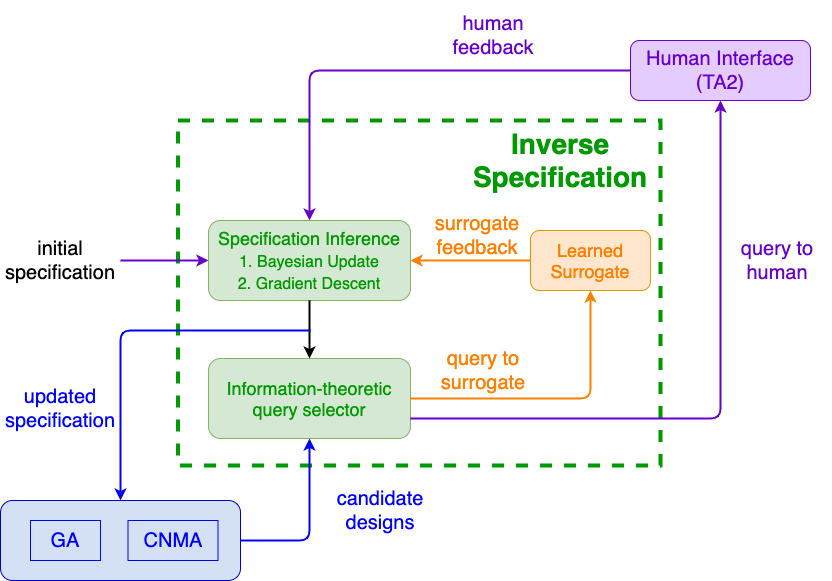

The diagram above was exported from draw.io. Its source (the exported page's mxGraphModel, read from the mxfile embedded in the PNG):
<mxGraphModel dx="1106" dy="822" grid="1" gridSize="10" guides="1" tooltips="1" connect="1" arrows="1" fold="1" page="1" pageScale="1" pageWidth="850" pageHeight="1100" math="0" shadow="0">
  <root>
    <mxCell id="0" />
    <mxCell id="1" parent="0" />
    <mxCell id="2" value="" style="rounded=0;whiteSpace=wrap;html=1;dashed=1;strokeColor=#009900;strokeWidth=4;fillColor=none;" vertex="1" parent="1">
      <mxGeometry x="197.5" y="780" width="482.5" height="345" as="geometry" />
    </mxCell>
    <mxCell id="3" style="edgeStyle=orthogonalEdgeStyle;rounded=1;orthogonalLoop=1;jettySize=auto;html=1;exitX=0;exitY=0.5;exitDx=0;exitDy=0;strokeColor=#6600CC;strokeWidth=2;startArrow=classic;startFill=1;endArrow=none;endFill=0;" edge="1" source="4" parent="1">
      <mxGeometry relative="1" as="geometry">
        <mxPoint x="140" y="920" as="targetPoint" />
        <mxPoint x="208" y="920" as="sourcePoint" />
      </mxGeometry>
    </mxCell>
    <mxCell id="4" value="&lt;font style=&quot;font-size: 16px&quot;&gt;&lt;font color=&quot;#009900&quot; style=&quot;font-size: 16px&quot;&gt;&lt;font style=&quot;font-size: 18px&quot;&gt;&lt;span style=&quot;font-size: 18px ; text-align: left ; text-indent: -24px&quot;&gt;&lt;span style=&quot;font-size: 18px&quot;&gt;Specification Inference&lt;br style=&quot;font-size: 18px&quot;&gt;&lt;/span&gt;&lt;/span&gt;&lt;/font&gt;&lt;span style=&quot;text-align: left ; text-indent: -24px&quot;&gt;1. Bayesian Update&lt;br&gt;&lt;/span&gt;&lt;span style=&quot;text-align: left ; text-indent: -24px&quot;&gt;2. Gradient Descent&lt;/span&gt;&lt;/font&gt;&lt;span style=&quot;font-size: 18px ; text-align: left ; text-indent: -24px&quot;&gt;&lt;br style=&quot;font-size: 18px&quot;&gt;&lt;/span&gt;&lt;/font&gt;" style="rounded=1;whiteSpace=wrap;html=1;fillColor=#d5e8d4;strokeColor=#82b366;fontSize=18;fontStyle=0" vertex="1" parent="1">
      <mxGeometry x="228" y="880" width="202" height="80" as="geometry" />
    </mxCell>
    <mxCell id="5" value="&lt;font style=&quot;font-size: 18px;&quot;&gt;&lt;span style=&quot;color: rgb(0, 153, 0); font-size: 18px; text-align: left; text-indent: -24px;&quot;&gt;&lt;span style=&quot;font-size: 18px;&quot;&gt;Information-theoretic query selector&lt;/span&gt;&lt;/span&gt;&lt;span style=&quot;font-size: 18px; text-align: left; text-indent: -24px;&quot;&gt;&lt;br style=&quot;font-size: 18px;&quot;&gt;&lt;/span&gt;&lt;/font&gt;" style="rounded=1;whiteSpace=wrap;html=1;fillColor=#d5e8d4;strokeColor=#82b366;fontSize=18;fontStyle=0" vertex="1" parent="1">
      <mxGeometry x="228" y="1018" width="202" height="80" as="geometry" />
    </mxCell>
    <mxCell id="6" style="edgeStyle=orthogonalEdgeStyle;rounded=0;orthogonalLoop=1;jettySize=auto;html=1;exitX=0.5;exitY=1;exitDx=0;exitDy=0;strokeColor=#000000;" edge="1" parent="1">
      <mxGeometry relative="1" as="geometry">
        <mxPoint x="330" y="1080" as="sourcePoint" />
        <mxPoint x="330" y="1080" as="targetPoint" />
      </mxGeometry>
    </mxCell>
    <mxCell id="7" value="" style="endArrow=classic;html=1;strokeColor=#000000;strokeWidth=2;" edge="1" parent="1">
      <mxGeometry width="50" height="50" relative="1" as="geometry">
        <mxPoint x="329" y="960" as="sourcePoint" />
        <mxPoint x="329" y="1018" as="targetPoint" />
        <Array as="points" />
      </mxGeometry>
    </mxCell>
    <mxCell id="8" value="&lt;span style=&quot;color: rgb(102 , 0 , 204) ; font-size: 20px&quot;&gt;Human Interface (TA2)&lt;/span&gt;" style="rounded=1;whiteSpace=wrap;html=1;gradientColor=none;fontColor=#0000FF;strokeColor=#6600CC;fillColor=#E5CCFF;" vertex="1" parent="1">
      <mxGeometry x="650" y="700" width="180" height="60" as="geometry" />
    </mxCell>
    <mxCell id="9" value="&lt;span style=&quot;font-size: 20px&quot;&gt;&lt;font color=&quot;#0000ff&quot;&gt;candidate designs&lt;/font&gt;&lt;/span&gt;" style="rounded=0;whiteSpace=wrap;html=1;fillColor=none;strokeColor=none;" vertex="1" parent="1">
      <mxGeometry x="340" y="1140" width="120" height="60" as="geometry" />
    </mxCell>
    <mxCell id="10" value="&lt;span style=&quot;font-size: 20px&quot;&gt;&lt;font color=&quot;#6600cc&quot;&gt;human&lt;br&gt;feedback&lt;/font&gt;&lt;/span&gt;" style="rounded=0;whiteSpace=wrap;html=1;fillColor=none;strokeColor=none;" vertex="1" parent="1">
      <mxGeometry x="460" y="660" width="106.25" height="70" as="geometry" />
    </mxCell>
    <mxCell id="11" value="&lt;span style=&quot;color: rgb(255 , 128 , 0) ; font-size: 18px&quot;&gt;&lt;span style=&quot;font-size: 18px&quot;&gt;Learned Surrogate&lt;/span&gt;&lt;/span&gt;" style="rounded=1;whiteSpace=wrap;html=1;strokeColor=#d79b00;fillColor=#ffe6cc;fontSize=18;fontStyle=0" vertex="1" parent="1">
      <mxGeometry x="550" y="890" width="120" height="60" as="geometry" />
    </mxCell>
    <mxCell id="12" value="" style="endArrow=classic;html=1;strokeColor=#6600CC;strokeWidth=2;entryX=0.5;entryY=0;entryDx=0;entryDy=0;exitX=0;exitY=0.5;exitDx=0;exitDy=0;" edge="1" source="8" target="4" parent="1">
      <mxGeometry width="50" height="50" relative="1" as="geometry">
        <mxPoint x="370" y="670" as="sourcePoint" />
        <mxPoint x="330" y="768" as="targetPoint" />
        <Array as="points">
          <mxPoint x="329" y="730" />
        </Array>
      </mxGeometry>
    </mxCell>
    <mxCell id="13" value="&lt;span style=&quot;font-size: 20px&quot;&gt;&lt;font color=&quot;#ff8000&quot;&gt;surrogate&lt;br&gt;feedback&lt;/font&gt;&lt;/span&gt;" style="rounded=0;whiteSpace=wrap;html=1;fillColor=none;strokeColor=none;" vertex="1" parent="1">
      <mxGeometry x="443.75" y="860" width="106.25" height="70" as="geometry" />
    </mxCell>
    <mxCell id="14" value="" style="endArrow=classic;html=1;strokeWidth=2;entryX=1;entryY=0.5;entryDx=0;entryDy=0;exitX=0;exitY=0.5;exitDx=0;exitDy=0;strokeColor=#FF8000;" edge="1" source="11" target="4" parent="1">
      <mxGeometry width="50" height="50" relative="1" as="geometry">
        <mxPoint x="339.5" y="670" as="sourcePoint" />
        <mxPoint x="405" y="798" as="targetPoint" />
        <Array as="points" />
      </mxGeometry>
    </mxCell>
    <mxCell id="15" value="" style="endArrow=classic;html=1;strokeColor=#FF8000;strokeWidth=2;fontColor=#0000FF;exitX=1;exitY=0.5;exitDx=0;exitDy=0;entryX=0.5;entryY=1;entryDx=0;entryDy=0;" edge="1" source="5" target="11" parent="1">
      <mxGeometry width="50" height="50" relative="1" as="geometry">
        <mxPoint x="210" y="1290" as="sourcePoint" />
        <mxPoint x="260" y="1240" as="targetPoint" />
        <Array as="points">
          <mxPoint x="610" y="1058" />
        </Array>
      </mxGeometry>
    </mxCell>
    <mxCell id="16" value="" style="endArrow=classic;html=1;strokeWidth=2;fontColor=#0000FF;entryX=0.5;entryY=1;entryDx=0;entryDy=0;strokeColor=#0000FF;exitX=1;exitY=0.5;exitDx=0;exitDy=0;" edge="1" source="23" target="5" parent="1">
      <mxGeometry width="50" height="50" relative="1" as="geometry">
        <mxPoint x="330" y="1150" as="sourcePoint" />
        <mxPoint x="280" y="1190" as="targetPoint" />
        <Array as="points">
          <mxPoint x="329" y="1200" />
        </Array>
      </mxGeometry>
    </mxCell>
    <mxCell id="17" style="edgeStyle=orthogonalEdgeStyle;rounded=1;orthogonalLoop=1;jettySize=auto;html=1;strokeColor=#6600CC;strokeWidth=2;entryX=0.5;entryY=1;entryDx=0;entryDy=0;exitX=1;exitY=0.75;exitDx=0;exitDy=0;" edge="1" source="5" target="8" parent="1">
      <mxGeometry relative="1" as="geometry">
        <mxPoint x="720" y="1058" as="targetPoint" />
        <Array as="points">
          <mxPoint x="740" y="1078" />
        </Array>
        <mxPoint x="590" y="1058" as="sourcePoint" />
      </mxGeometry>
    </mxCell>
    <mxCell id="18" value="&lt;span style=&quot;font-size: 20px&quot;&gt;&lt;font color=&quot;#ff8000&quot;&gt;query to surrogate&lt;/font&gt;&lt;/span&gt;" style="rounded=0;whiteSpace=wrap;html=1;fillColor=none;strokeColor=none;" vertex="1" parent="1">
      <mxGeometry x="450" y="1000" width="106.25" height="60" as="geometry" />
    </mxCell>
    <mxCell id="19" value="&lt;span style=&quot;font-size: 20px&quot;&gt;&lt;font color=&quot;#6600cc&quot;&gt;query to human&lt;/font&gt;&lt;/span&gt;" style="rounded=0;whiteSpace=wrap;html=1;fillColor=none;strokeColor=none;" vertex="1" parent="1">
      <mxGeometry x="744" y="890" width="106.25" height="60" as="geometry" />
    </mxCell>
    <mxCell id="20" value="" style="endArrow=classic;html=1;strokeColor=#0000FF;strokeWidth=2;fontColor=#0000FF;entryX=0.5;entryY=0;entryDx=0;entryDy=0;" edge="1" target="23" parent="1">
      <mxGeometry width="50" height="50" relative="1" as="geometry">
        <mxPoint x="330" y="990" as="sourcePoint" />
        <mxPoint x="160" y="978" as="targetPoint" />
        <Array as="points">
          <mxPoint x="140" y="990" />
        </Array>
      </mxGeometry>
    </mxCell>
    <mxCell id="21" value="&lt;span style=&quot;font-size: 20px&quot;&gt;&lt;font color=&quot;#0000ff&quot;&gt;updated&lt;br&gt;specification&lt;br&gt;&lt;/font&gt;&lt;/span&gt;" style="rounded=0;whiteSpace=wrap;html=1;fillColor=none;strokeColor=none;" vertex="1" parent="1">
      <mxGeometry x="20" y="1038" width="120" height="60" as="geometry" />
    </mxCell>
    <mxCell id="22" value="&lt;font color=&quot;#009900&quot; size=&quot;1&quot;&gt;&lt;b style=&quot;font-size: 28px&quot;&gt;Inverse Specification&lt;/b&gt;&lt;/font&gt;" style="ellipse;whiteSpace=wrap;html=1;align=center;fillColor=none;strokeColor=none;" vertex="1" parent="1">
      <mxGeometry x="480" y="780" width="200" height="80" as="geometry" />
    </mxCell>
    <mxCell id="23" value="" style="rounded=1;whiteSpace=wrap;html=1;strokeColor=#0000CC;fillColor=#D4E1F5;" vertex="1" parent="1">
      <mxGeometry x="20" y="1160" width="240" height="80" as="geometry" />
    </mxCell>
    <mxCell id="24" value="&lt;font style=&quot;font-size: 20px&quot; color=&quot;#0000ff&quot;&gt;GA&lt;/font&gt;" style="rounded=0;whiteSpace=wrap;html=1;fillColor=none;strokeColor=#0000FF;" vertex="1" parent="1">
      <mxGeometry x="50" y="1180" width="70" height="40" as="geometry" />
    </mxCell>
    <mxCell id="25" value="&lt;font style=&quot;font-size: 20px&quot; color=&quot;#0000ff&quot;&gt;CNMA&lt;/font&gt;" style="rounded=0;whiteSpace=wrap;html=1;fillColor=none;strokeColor=#0000FF;" vertex="1" parent="1">
      <mxGeometry x="147.5" y="1180" width="90" height="40" as="geometry" />
    </mxCell>
    <mxCell id="26" value="&lt;font&gt;&lt;span style=&quot;font-size: 20px&quot;&gt;initial specification&lt;/span&gt;&lt;/font&gt;" style="rounded=0;whiteSpace=wrap;html=1;fillColor=none;strokeColor=none;" vertex="1" parent="1">
      <mxGeometry x="26.879999999999995" y="885" width="106.25" height="70" as="geometry" />
    </mxCell>
  </root>
</mxGraphModel>